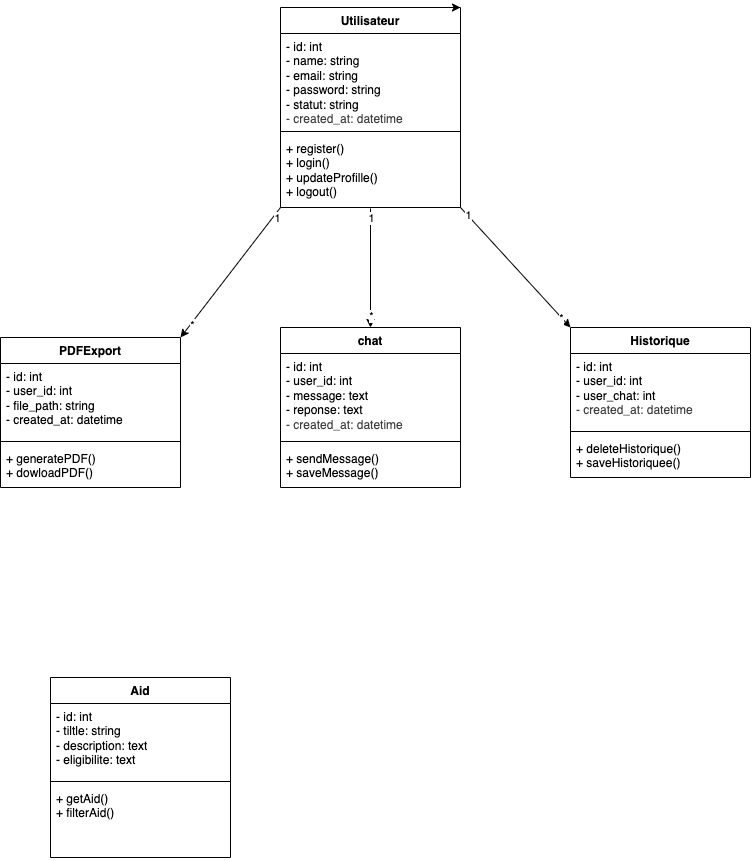

The diagram above was exported from draw.io. Its source (the exported page's mxGraphModel, read from the mxfile embedded in the PNG):
<mxGraphModel dx="700" dy="1078" grid="1" gridSize="10" guides="1" tooltips="1" connect="1" arrows="1" fold="1" page="1" pageScale="1" pageWidth="850" pageHeight="1100" math="0" shadow="0">
  <root>
    <mxCell id="0" />
    <mxCell id="1" parent="0" />
    <mxCell id="2" value="Utilisateur" style="swimlane;fontStyle=1;align=center;verticalAlign=top;childLayout=stackLayout;horizontal=1;startSize=26;horizontalStack=0;resizeParent=1;resizeParentMax=0;resizeLast=0;collapsible=1;marginBottom=0;whiteSpace=wrap;html=1;" vertex="1" parent="1">
      <mxGeometry x="340" y="170" width="180" height="200" as="geometry" />
    </mxCell>
    <mxCell id="3" value="- id: int&lt;div&gt;- name: string&lt;/div&gt;&lt;div&gt;- email: string&lt;/div&gt;&lt;div&gt;- password: string&lt;/div&gt;&lt;div&gt;- statut: string&lt;/div&gt;&lt;div&gt;&lt;span style=&quot;color: rgb(63, 63, 63);&quot;&gt;- created_at: datetime&lt;/span&gt;&lt;/div&gt;" style="text;strokeColor=none;fillColor=none;align=left;verticalAlign=top;spacingLeft=4;spacingRight=4;overflow=hidden;rotatable=0;points=[[0,0.5],[1,0.5]];portConstraint=eastwest;whiteSpace=wrap;html=1;" vertex="1" parent="2">
      <mxGeometry y="26" width="180" height="94" as="geometry" />
    </mxCell>
    <mxCell id="4" value="" style="line;strokeWidth=1;fillColor=none;align=left;verticalAlign=middle;spacingTop=-1;spacingLeft=3;spacingRight=3;rotatable=0;labelPosition=right;points=[];portConstraint=eastwest;strokeColor=inherit;" vertex="1" parent="2">
      <mxGeometry y="120" width="180" height="8" as="geometry" />
    </mxCell>
    <mxCell id="5" value="+ register()&lt;div&gt;+ login()&lt;/div&gt;&lt;div&gt;+ updateProfille()&lt;/div&gt;&lt;div&gt;+ logout()&lt;/div&gt;" style="text;strokeColor=none;fillColor=none;align=left;verticalAlign=top;spacingLeft=4;spacingRight=4;overflow=hidden;rotatable=0;points=[[0,0.5],[1,0.5]];portConstraint=eastwest;whiteSpace=wrap;html=1;" vertex="1" parent="2">
      <mxGeometry y="128" width="180" height="72" as="geometry" />
    </mxCell>
    <mxCell id="10" value="chat" style="swimlane;fontStyle=1;align=center;verticalAlign=top;childLayout=stackLayout;horizontal=1;startSize=26;horizontalStack=0;resizeParent=1;resizeParentMax=0;resizeLast=0;collapsible=1;marginBottom=0;whiteSpace=wrap;html=1;" vertex="1" parent="1">
      <mxGeometry x="340" y="490" width="180" height="160" as="geometry" />
    </mxCell>
    <mxCell id="11" value="- id: int&lt;div&gt;- user_id: int&lt;/div&gt;&lt;div&gt;- message: text&lt;/div&gt;&lt;div&gt;- reponse: text&lt;/div&gt;&lt;div&gt;&lt;span style=&quot;color: rgb(63, 63, 63);&quot;&gt;- created_at: datetime&lt;/span&gt;&lt;/div&gt;" style="text;strokeColor=none;fillColor=none;align=left;verticalAlign=top;spacingLeft=4;spacingRight=4;overflow=hidden;rotatable=0;points=[[0,0.5],[1,0.5]];portConstraint=eastwest;whiteSpace=wrap;html=1;" vertex="1" parent="10">
      <mxGeometry y="26" width="180" height="84" as="geometry" />
    </mxCell>
    <mxCell id="12" value="" style="line;strokeWidth=1;fillColor=none;align=left;verticalAlign=middle;spacingTop=-1;spacingLeft=3;spacingRight=3;rotatable=0;labelPosition=right;points=[];portConstraint=eastwest;strokeColor=inherit;" vertex="1" parent="10">
      <mxGeometry y="110" width="180" height="8" as="geometry" />
    </mxCell>
    <mxCell id="13" value="+ sendMessage()&lt;div&gt;+ saveMessage()&lt;/div&gt;" style="text;strokeColor=none;fillColor=none;align=left;verticalAlign=top;spacingLeft=4;spacingRight=4;overflow=hidden;rotatable=0;points=[[0,0.5],[1,0.5]];portConstraint=eastwest;whiteSpace=wrap;html=1;" vertex="1" parent="10">
      <mxGeometry y="118" width="180" height="42" as="geometry" />
    </mxCell>
    <mxCell id="14" value="Historique" style="swimlane;fontStyle=1;align=center;verticalAlign=top;childLayout=stackLayout;horizontal=1;startSize=26;horizontalStack=0;resizeParent=1;resizeParentMax=0;resizeLast=0;collapsible=1;marginBottom=0;whiteSpace=wrap;html=1;" vertex="1" parent="1">
      <mxGeometry x="630" y="490" width="180" height="150" as="geometry" />
    </mxCell>
    <mxCell id="15" value="- id: int&lt;div&gt;- user_id: int&lt;/div&gt;&lt;div&gt;- user_chat: int&lt;/div&gt;&lt;div&gt;&lt;span style=&quot;color: rgb(63, 63, 63);&quot;&gt;- created_at: datetime&lt;/span&gt;&lt;/div&gt;" style="text;strokeColor=none;fillColor=none;align=left;verticalAlign=top;spacingLeft=4;spacingRight=4;overflow=hidden;rotatable=0;points=[[0,0.5],[1,0.5]];portConstraint=eastwest;whiteSpace=wrap;html=1;" vertex="1" parent="14">
      <mxGeometry y="26" width="180" height="74" as="geometry" />
    </mxCell>
    <mxCell id="16" value="" style="line;strokeWidth=1;fillColor=none;align=left;verticalAlign=middle;spacingTop=-1;spacingLeft=3;spacingRight=3;rotatable=0;labelPosition=right;points=[];portConstraint=eastwest;strokeColor=inherit;" vertex="1" parent="14">
      <mxGeometry y="100" width="180" height="8" as="geometry" />
    </mxCell>
    <mxCell id="17" value="+ deleteHistorique()&lt;div&gt;+ saveHistoriquee()&lt;/div&gt;" style="text;strokeColor=none;fillColor=none;align=left;verticalAlign=top;spacingLeft=4;spacingRight=4;overflow=hidden;rotatable=0;points=[[0,0.5],[1,0.5]];portConstraint=eastwest;whiteSpace=wrap;html=1;" vertex="1" parent="14">
      <mxGeometry y="108" width="180" height="42" as="geometry" />
    </mxCell>
    <mxCell id="18" value="PDFExport" style="swimlane;fontStyle=1;align=center;verticalAlign=top;childLayout=stackLayout;horizontal=1;startSize=26;horizontalStack=0;resizeParent=1;resizeParentMax=0;resizeLast=0;collapsible=1;marginBottom=0;whiteSpace=wrap;html=1;" vertex="1" parent="1">
      <mxGeometry x="60" y="500" width="180" height="150" as="geometry" />
    </mxCell>
    <mxCell id="19" value="- id: int&lt;div&gt;- user_id: int&lt;/div&gt;&lt;div&gt;- file_path: string&lt;/div&gt;&lt;div&gt;&lt;span style=&quot;background-color: transparent;&quot;&gt;- created_at: datetime&lt;/span&gt;&lt;/div&gt;" style="text;strokeColor=none;fillColor=none;align=left;verticalAlign=top;spacingLeft=4;spacingRight=4;overflow=hidden;rotatable=0;points=[[0,0.5],[1,0.5]];portConstraint=eastwest;whiteSpace=wrap;html=1;" vertex="1" parent="18">
      <mxGeometry y="26" width="180" height="74" as="geometry" />
    </mxCell>
    <mxCell id="20" value="" style="line;strokeWidth=1;fillColor=none;align=left;verticalAlign=middle;spacingTop=-1;spacingLeft=3;spacingRight=3;rotatable=0;labelPosition=right;points=[];portConstraint=eastwest;strokeColor=inherit;" vertex="1" parent="18">
      <mxGeometry y="100" width="180" height="8" as="geometry" />
    </mxCell>
    <mxCell id="21" value="+ generatePDF()&lt;div&gt;+ dowloadPDF()&lt;/div&gt;" style="text;strokeColor=none;fillColor=none;align=left;verticalAlign=top;spacingLeft=4;spacingRight=4;overflow=hidden;rotatable=0;points=[[0,0.5],[1,0.5]];portConstraint=eastwest;whiteSpace=wrap;html=1;" vertex="1" parent="18">
      <mxGeometry y="108" width="180" height="42" as="geometry" />
    </mxCell>
    <mxCell id="22" value="Aid" style="swimlane;fontStyle=1;align=center;verticalAlign=top;childLayout=stackLayout;horizontal=1;startSize=26;horizontalStack=0;resizeParent=1;resizeParentMax=0;resizeLast=0;collapsible=1;marginBottom=0;whiteSpace=wrap;html=1;" vertex="1" parent="1">
      <mxGeometry x="110" y="840" width="180" height="180" as="geometry" />
    </mxCell>
    <mxCell id="23" value="- id: int&lt;div&gt;- tiltle: string&lt;/div&gt;&lt;div&gt;- description: text&lt;/div&gt;&lt;div&gt;- eligibilite: text&lt;/div&gt;" style="text;strokeColor=none;fillColor=none;align=left;verticalAlign=top;spacingLeft=4;spacingRight=4;overflow=hidden;rotatable=0;points=[[0,0.5],[1,0.5]];portConstraint=eastwest;whiteSpace=wrap;html=1;" vertex="1" parent="22">
      <mxGeometry y="26" width="180" height="74" as="geometry" />
    </mxCell>
    <mxCell id="24" value="" style="line;strokeWidth=1;fillColor=none;align=left;verticalAlign=middle;spacingTop=-1;spacingLeft=3;spacingRight=3;rotatable=0;labelPosition=right;points=[];portConstraint=eastwest;strokeColor=inherit;" vertex="1" parent="22">
      <mxGeometry y="100" width="180" height="8" as="geometry" />
    </mxCell>
    <mxCell id="25" value="+ getAid()&lt;div&gt;+ filterAid()&lt;/div&gt;" style="text;strokeColor=none;fillColor=none;align=left;verticalAlign=top;spacingLeft=4;spacingRight=4;overflow=hidden;rotatable=0;points=[[0,0.5],[1,0.5]];portConstraint=eastwest;whiteSpace=wrap;html=1;" vertex="1" parent="22">
      <mxGeometry y="108" width="180" height="72" as="geometry" />
    </mxCell>
    <mxCell id="31" style="edgeStyle=none;html=1;exitX=0.5;exitY=0;exitDx=0;exitDy=0;entryX=1;entryY=0;entryDx=0;entryDy=0;" edge="1" parent="1" source="2" target="2">
      <mxGeometry relative="1" as="geometry" />
    </mxCell>
    <mxCell id="36" value="" style="endArrow=classic;html=1;entryX=0.5;entryY=0;entryDx=0;entryDy=0;" edge="1" parent="1" target="10">
      <mxGeometry width="50" height="50" relative="1" as="geometry">
        <mxPoint x="430" y="371" as="sourcePoint" />
        <mxPoint x="450" y="410" as="targetPoint" />
      </mxGeometry>
    </mxCell>
    <mxCell id="37" value="1" style="edgeLabel;html=1;align=center;verticalAlign=middle;resizable=0;points=[];" vertex="1" connectable="0" parent="36">
      <mxGeometry x="-0.3627" relative="1" as="geometry">
        <mxPoint y="-29" as="offset" />
      </mxGeometry>
    </mxCell>
    <mxCell id="38" value="*" style="edgeLabel;html=1;align=center;verticalAlign=middle;resizable=0;points=[];" vertex="1" connectable="0" parent="36">
      <mxGeometry x="0.7857" relative="1" as="geometry">
        <mxPoint as="offset" />
      </mxGeometry>
    </mxCell>
    <mxCell id="39" value="" style="endArrow=classic;html=1;entryX=1;entryY=0;entryDx=0;entryDy=0;" edge="1" parent="1" target="18">
      <mxGeometry width="50" height="50" relative="1" as="geometry">
        <mxPoint x="340" y="370" as="sourcePoint" />
        <mxPoint x="300" y="410" as="targetPoint" />
      </mxGeometry>
    </mxCell>
    <mxCell id="41" value="*" style="edgeLabel;html=1;align=center;verticalAlign=middle;resizable=0;points=[];" vertex="1" connectable="0" parent="39">
      <mxGeometry x="0.7845" y="1" relative="1" as="geometry">
        <mxPoint as="offset" />
      </mxGeometry>
    </mxCell>
    <mxCell id="42" value="1" style="edgeLabel;html=1;align=center;verticalAlign=middle;resizable=0;points=[];" vertex="1" connectable="0" parent="39">
      <mxGeometry x="-0.8764" y="3" relative="1" as="geometry">
        <mxPoint as="offset" />
      </mxGeometry>
    </mxCell>
    <mxCell id="40" value="" style="endArrow=classic;html=1;entryX=0;entryY=0;entryDx=0;entryDy=0;" edge="1" parent="1" target="14">
      <mxGeometry width="50" height="50" relative="1" as="geometry">
        <mxPoint x="520" y="370" as="sourcePoint" />
        <mxPoint x="420" y="500" as="targetPoint" />
      </mxGeometry>
    </mxCell>
    <mxCell id="43" value="1" style="edgeLabel;html=1;align=center;verticalAlign=middle;resizable=0;points=[];" vertex="1" connectable="0" parent="40">
      <mxGeometry x="-0.8849" y="1" relative="1" as="geometry">
        <mxPoint as="offset" />
      </mxGeometry>
    </mxCell>
    <mxCell id="44" value="*" style="edgeLabel;html=1;align=center;verticalAlign=middle;resizable=0;points=[];" vertex="1" connectable="0" parent="40">
      <mxGeometry x="0.824" y="1" relative="1" as="geometry">
        <mxPoint x="-1" y="1" as="offset" />
      </mxGeometry>
    </mxCell>
  </root>
</mxGraphModel>